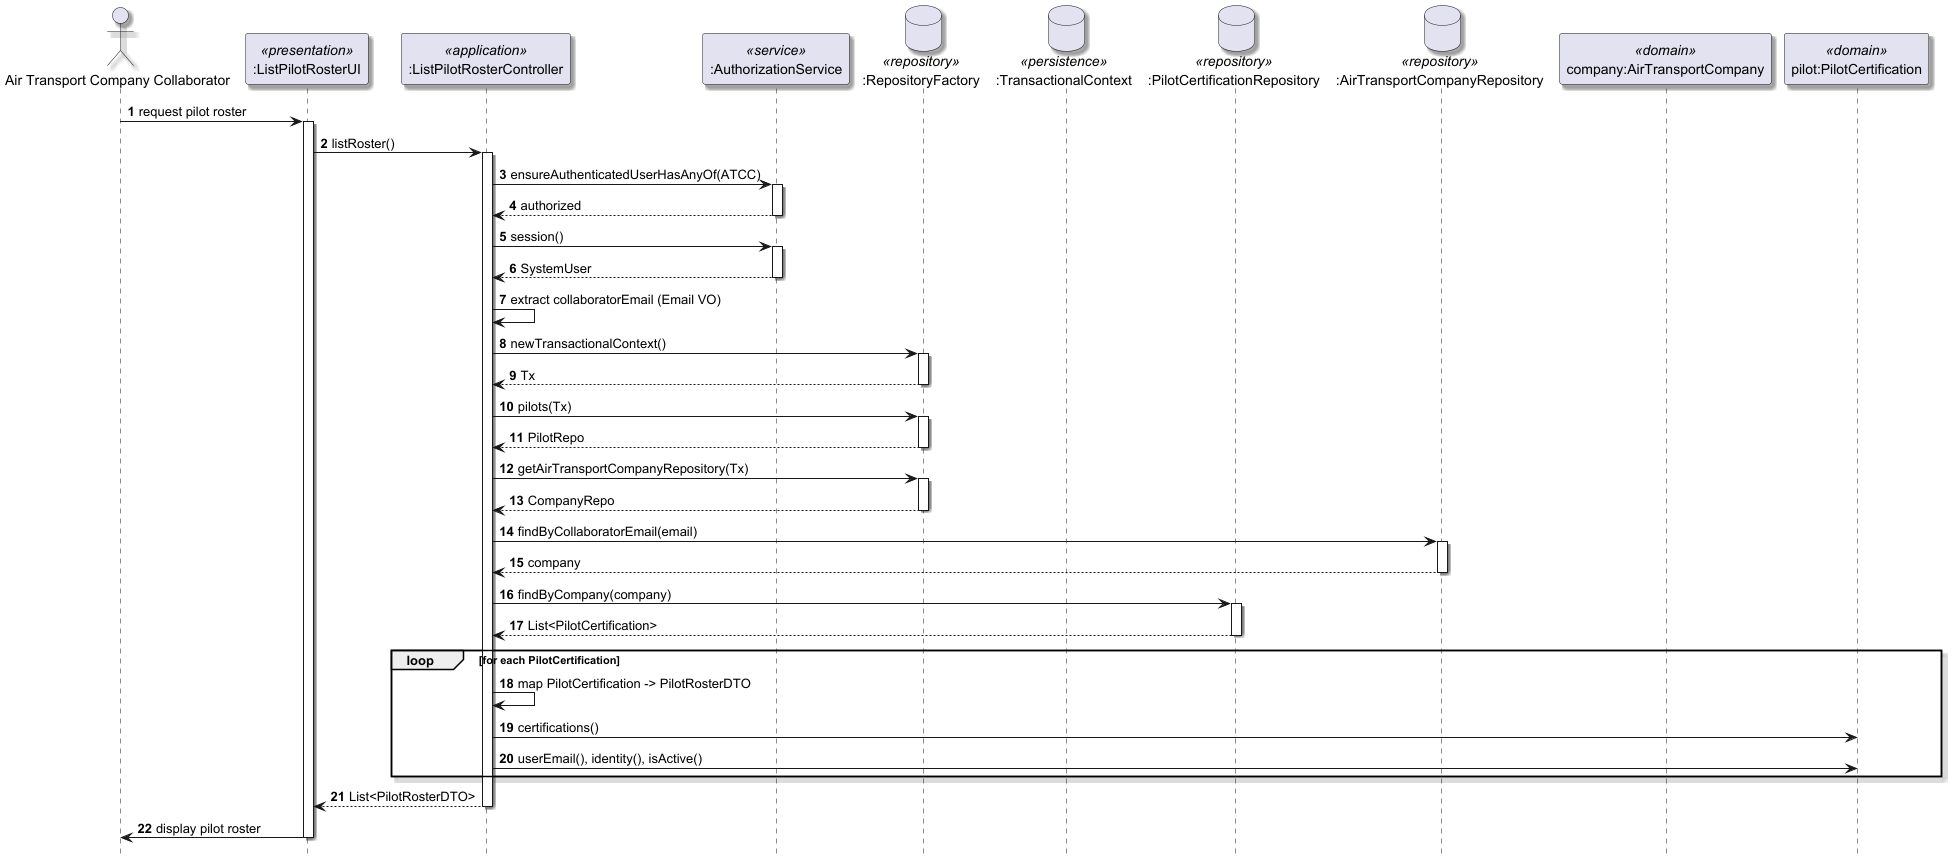

The diagram above was rendered by PlantUML. Its source (embedded in the PNG):
@startuml
skinparam shadowing true
hide footbox
autonumber

actor "Air Transport Company Collaborator" as Actor

participant ":ListPilotRosterUI" as UI <<presentation>>
participant ":ListPilotRosterController" as Ctrl <<application>>
participant ":AuthorizationService" as Authz <<service>>

database ":RepositoryFactory" as RepoFac <<repository>>
database ":TransactionalContext" as Tx <<persistence>>

database ":PilotCertificationRepository" as PilotRepo <<repository>>
database ":AirTransportCompanyRepository" as CompanyRepo <<repository>>

participant "company:AirTransportCompany" as Company <<domain>>
participant "pilot:PilotCertification" as Pilot <<domain>>

Actor -> UI : request pilot roster
activate UI

UI -> Ctrl : listRoster()
activate Ctrl

' =====================================================
' AUTHORIZATION
' =====================================================
Ctrl -> Authz : ensureAuthenticatedUserHasAnyOf(ATCC)
activate Authz
Authz --> Ctrl : authorized
deactivate Authz

Ctrl -> Authz : session()
activate Authz
Authz --> Ctrl : SystemUser
deactivate Authz

Ctrl -> Ctrl : extract collaboratorEmail (Email VO)

' =====================================================
' REPOSITORIES
' =====================================================
Ctrl -> RepoFac : newTransactionalContext()
activate RepoFac
RepoFac --> Ctrl : Tx
deactivate RepoFac

Ctrl -> RepoFac : pilots(Tx)
activate RepoFac
RepoFac --> Ctrl : PilotRepo
deactivate RepoFac

Ctrl -> RepoFac : getAirTransportCompanyRepository(Tx)
activate RepoFac
RepoFac --> Ctrl : CompanyRepo
deactivate RepoFac

' =====================================================
' COMPANY RESOLUTION
' =====================================================
Ctrl -> CompanyRepo : findByCollaboratorEmail(email)
activate CompanyRepo
CompanyRepo --> Ctrl : company
deactivate CompanyRepo

' =====================================================
' DOMAIN QUERY
' =====================================================
Ctrl -> PilotRepo : findByCompany(company)
activate PilotRepo
PilotRepo --> Ctrl : List<PilotCertification>
deactivate PilotRepo

' =====================================================
' DTO MAPPING (internal step in controller)
' =====================================================
loop for each PilotCertification

    Ctrl -> Ctrl : map PilotCertification -> PilotRosterDTO
    Ctrl -> Pilot : certifications()
    Ctrl -> Pilot : userEmail(), identity(), isActive()

end

Ctrl --> UI : List<PilotRosterDTO>
deactivate Ctrl

UI -> Actor : display pilot roster
deactivate UI

@enduml